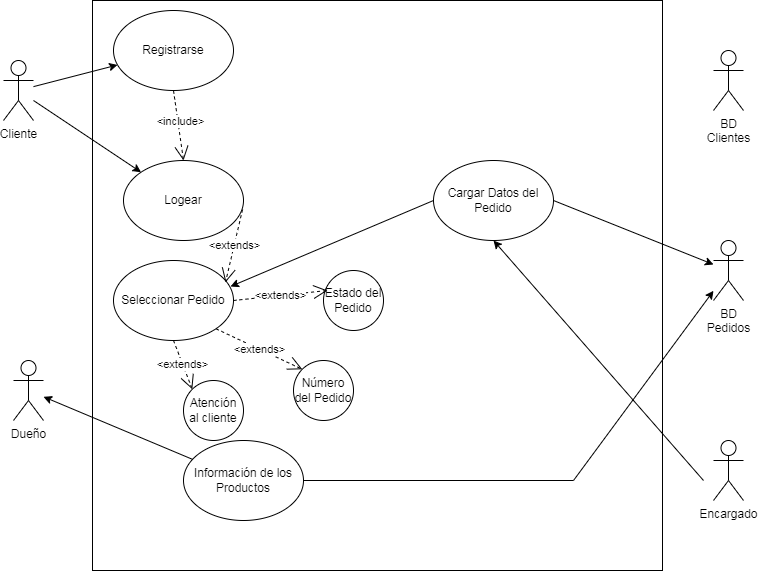

The diagram above was exported from draw.io. Its source (the exported page's mxGraphModel, read from the mxfile embedded in the PNG):
<mxGraphModel dx="969" dy="614" grid="1" gridSize="10" guides="1" tooltips="1" connect="1" arrows="1" fold="1" page="1" pageScale="1" pageWidth="827" pageHeight="1169" math="0" shadow="0">
  <root>
    <mxCell id="0" />
    <mxCell id="1" parent="0" />
    <object label="Cliente" id="wKZ26W8eDSQWGxn4uL2r-11">
      <mxCell style="shape=umlActor;verticalLabelPosition=bottom;verticalAlign=top;html=1;" vertex="1" parent="1">
        <mxGeometry x="40" y="70" width="30" height="60" as="geometry" />
      </mxCell>
    </object>
    <mxCell id="wKZ26W8eDSQWGxn4uL2r-19" value="" style="whiteSpace=wrap;html=1;aspect=fixed;" vertex="1" parent="1">
      <mxGeometry x="129" y="10" width="570" height="570" as="geometry" />
    </mxCell>
    <mxCell id="wKZ26W8eDSQWGxn4uL2r-20" value="Dueño" style="shape=umlActor;verticalLabelPosition=bottom;verticalAlign=top;html=1;outlineConnect=0;" vertex="1" parent="1">
      <mxGeometry x="50" y="370" width="30" height="60" as="geometry" />
    </mxCell>
    <mxCell id="wKZ26W8eDSQWGxn4uL2r-21" value="BD&lt;br&gt;Clientes" style="shape=umlActor;verticalLabelPosition=bottom;verticalAlign=top;html=1;outlineConnect=0;" vertex="1" parent="1">
      <mxGeometry x="750" y="60" width="30" height="60" as="geometry" />
    </mxCell>
    <mxCell id="wKZ26W8eDSQWGxn4uL2r-22" value="BD&lt;br&gt;Pedidos" style="shape=umlActor;verticalLabelPosition=bottom;verticalAlign=top;html=1;outlineConnect=0;" vertex="1" parent="1">
      <mxGeometry x="750" y="250" width="30" height="60" as="geometry" />
    </mxCell>
    <mxCell id="wKZ26W8eDSQWGxn4uL2r-25" value="Encargado" style="shape=umlActor;verticalLabelPosition=bottom;verticalAlign=top;html=1;outlineConnect=0;" vertex="1" parent="1">
      <mxGeometry x="750" y="450" width="30" height="60" as="geometry" />
    </mxCell>
    <mxCell id="wKZ26W8eDSQWGxn4uL2r-26" value="Registrarse" style="ellipse;whiteSpace=wrap;html=1;" vertex="1" parent="1">
      <mxGeometry x="150" y="20" width="120" height="80" as="geometry" />
    </mxCell>
    <mxCell id="wKZ26W8eDSQWGxn4uL2r-27" value="Logear" style="ellipse;whiteSpace=wrap;html=1;" vertex="1" parent="1">
      <mxGeometry x="160" y="170" width="120" height="80" as="geometry" />
    </mxCell>
    <mxCell id="wKZ26W8eDSQWGxn4uL2r-30" value="&amp;lt;include&amp;gt;" style="endArrow=open;endSize=12;dashed=1;html=1;rounded=0;exitX=0.5;exitY=1;exitDx=0;exitDy=0;entryX=0.5;entryY=0;entryDx=0;entryDy=0;" edge="1" parent="1" source="wKZ26W8eDSQWGxn4uL2r-26" target="wKZ26W8eDSQWGxn4uL2r-27">
      <mxGeometry x="-0.1" y="3" width="160" relative="1" as="geometry">
        <mxPoint x="300" y="80" as="sourcePoint" />
        <mxPoint x="460" y="80" as="targetPoint" />
        <mxPoint as="offset" />
      </mxGeometry>
    </mxCell>
    <mxCell id="wKZ26W8eDSQWGxn4uL2r-32" value="Seleccionar Pedido" style="ellipse;whiteSpace=wrap;html=1;" vertex="1" parent="1">
      <mxGeometry x="150" y="270" width="120" height="80" as="geometry" />
    </mxCell>
    <mxCell id="wKZ26W8eDSQWGxn4uL2r-34" value="Información de los Productos" style="ellipse;whiteSpace=wrap;html=1;" vertex="1" parent="1">
      <mxGeometry x="220" y="450" width="120" height="80" as="geometry" />
    </mxCell>
    <mxCell id="wKZ26W8eDSQWGxn4uL2r-35" value="" style="endArrow=classic;html=1;rounded=0;" edge="1" parent="1" source="wKZ26W8eDSQWGxn4uL2r-34" target="wKZ26W8eDSQWGxn4uL2r-20">
      <mxGeometry width="50" height="50" relative="1" as="geometry">
        <mxPoint x="110" y="460" as="sourcePoint" />
        <mxPoint x="90" y="490" as="targetPoint" />
      </mxGeometry>
    </mxCell>
    <mxCell id="wKZ26W8eDSQWGxn4uL2r-36" value="" style="endArrow=classic;html=1;rounded=0;" edge="1" parent="1" source="wKZ26W8eDSQWGxn4uL2r-11" target="wKZ26W8eDSQWGxn4uL2r-26">
      <mxGeometry width="50" height="50" relative="1" as="geometry">
        <mxPoint x="410" y="320" as="sourcePoint" />
        <mxPoint x="460" y="270" as="targetPoint" />
      </mxGeometry>
    </mxCell>
    <mxCell id="wKZ26W8eDSQWGxn4uL2r-37" value="" style="endArrow=classic;html=1;rounded=0;" edge="1" parent="1" source="wKZ26W8eDSQWGxn4uL2r-11" target="wKZ26W8eDSQWGxn4uL2r-27">
      <mxGeometry width="50" height="50" relative="1" as="geometry">
        <mxPoint x="80" y="106.12903225806451" as="sourcePoint" />
        <mxPoint x="164.04591410355624" y="84.43976410230812" as="targetPoint" />
      </mxGeometry>
    </mxCell>
    <mxCell id="wKZ26W8eDSQWGxn4uL2r-38" value="" style="endArrow=classic;html=1;rounded=0;exitX=1;exitY=0.5;exitDx=0;exitDy=0;" edge="1" parent="1" source="wKZ26W8eDSQWGxn4uL2r-34" target="wKZ26W8eDSQWGxn4uL2r-22">
      <mxGeometry width="50" height="50" relative="1" as="geometry">
        <mxPoint x="620" y="350" as="sourcePoint" />
        <mxPoint x="670" y="300" as="targetPoint" />
        <Array as="points">
          <mxPoint x="610" y="490" />
        </Array>
      </mxGeometry>
    </mxCell>
    <mxCell id="wKZ26W8eDSQWGxn4uL2r-39" value="Estado del Pedido&lt;span style=&quot;color: rgba(0, 0, 0, 0); font-family: monospace; font-size: 0px; text-align: start;&quot;&gt;%3CmxGraphModel%3E%3Croot%3E%3CmxCell%20id%3D%220%22%2F%3E%3CmxCell%20id%3D%221%22%20parent%3D%220%22%2F%3E%3CmxCell%20id%3D%222%22%20value%3D%22%22%20style%3D%22endArrow%3Dclassic%3Bhtml%3D1%3Brounded%3D0%3B%22%20edge%3D%221%22%20parent%3D%221%22%3E%3CmxGeometry%20width%3D%2250%22%20height%3D%2250%22%20relative%3D%221%22%20as%3D%22geometry%22%3E%3CmxPoint%20x%3D%2270%22%20y%3D%2296.12903225806451%22%20as%3D%22sourcePoint%22%2F%3E%3CmxPoint%20x%3D%22154.04591410355624%22%20y%3D%2274.43976410230812%22%20as%3D%22targetPoint%22%2F%3E%3C%2FmxGeometry%3E%3C%2FmxCell%3E%3C%2Froot%3E%3C%2FmxGraphModel%3E&lt;/span&gt;" style="ellipse;whiteSpace=wrap;html=1;aspect=fixed;" vertex="1" parent="1">
      <mxGeometry x="360" y="280" width="60" height="60" as="geometry" />
    </mxCell>
    <mxCell id="wKZ26W8eDSQWGxn4uL2r-41" value="Número del Pedido" style="ellipse;whiteSpace=wrap;html=1;aspect=fixed;" vertex="1" parent="1">
      <mxGeometry x="330" y="370" width="60" height="60" as="geometry" />
    </mxCell>
    <mxCell id="wKZ26W8eDSQWGxn4uL2r-42" value="Atención al cliente" style="ellipse;whiteSpace=wrap;html=1;aspect=fixed;" vertex="1" parent="1">
      <mxGeometry x="220" y="390" width="60" height="60" as="geometry" />
    </mxCell>
    <mxCell id="wKZ26W8eDSQWGxn4uL2r-52" value="&amp;lt;extends&amp;gt;" style="endArrow=open;endSize=12;dashed=1;html=1;rounded=0;entryX=0;entryY=0;entryDx=0;entryDy=0;exitX=1;exitY=1;exitDx=0;exitDy=0;" edge="1" parent="1" source="wKZ26W8eDSQWGxn4uL2r-32" target="wKZ26W8eDSQWGxn4uL2r-41">
      <mxGeometry width="160" relative="1" as="geometry">
        <mxPoint x="460" y="330" as="sourcePoint" />
        <mxPoint x="620" y="330" as="targetPoint" />
      </mxGeometry>
    </mxCell>
    <mxCell id="wKZ26W8eDSQWGxn4uL2r-55" value="&amp;lt;extends&amp;gt;" style="endArrow=open;endSize=12;dashed=1;html=1;rounded=0;entryX=0;entryY=0;entryDx=0;entryDy=0;exitX=0.5;exitY=1;exitDx=0;exitDy=0;" edge="1" parent="1" source="wKZ26W8eDSQWGxn4uL2r-32" target="wKZ26W8eDSQWGxn4uL2r-42">
      <mxGeometry width="160" relative="1" as="geometry">
        <mxPoint x="262.42640687119297" y="348.2842712474619" as="sourcePoint" />
        <mxPoint x="348.78679656440363" y="388.78679656440363" as="targetPoint" />
      </mxGeometry>
    </mxCell>
    <mxCell id="wKZ26W8eDSQWGxn4uL2r-56" value="&amp;lt;extends&amp;gt;" style="endArrow=open;endSize=12;dashed=1;html=1;rounded=0;entryX=0.067;entryY=0.333;entryDx=0;entryDy=0;exitX=1;exitY=0.5;exitDx=0;exitDy=0;entryPerimeter=0;" edge="1" parent="1" source="wKZ26W8eDSQWGxn4uL2r-32" target="wKZ26W8eDSQWGxn4uL2r-39">
      <mxGeometry width="160" relative="1" as="geometry">
        <mxPoint x="220" y="360" as="sourcePoint" />
        <mxPoint x="220" y="410" as="targetPoint" />
      </mxGeometry>
    </mxCell>
    <mxCell id="wKZ26W8eDSQWGxn4uL2r-58" value="Cargar Datos del Pedido" style="ellipse;whiteSpace=wrap;html=1;" vertex="1" parent="1">
      <mxGeometry x="470" y="170" width="120" height="80" as="geometry" />
    </mxCell>
    <mxCell id="wKZ26W8eDSQWGxn4uL2r-59" value="" style="endArrow=classic;html=1;rounded=0;exitX=0;exitY=0.5;exitDx=0;exitDy=0;entryX=0.975;entryY=0.325;entryDx=0;entryDy=0;entryPerimeter=0;" edge="1" parent="1" source="wKZ26W8eDSQWGxn4uL2r-58" target="wKZ26W8eDSQWGxn4uL2r-32">
      <mxGeometry width="50" height="50" relative="1" as="geometry">
        <mxPoint x="440" y="120" as="sourcePoint" />
        <mxPoint x="490" y="70" as="targetPoint" />
        <Array as="points" />
      </mxGeometry>
    </mxCell>
    <mxCell id="wKZ26W8eDSQWGxn4uL2r-60" value="&amp;lt;extends&amp;gt;" style="endArrow=open;endSize=12;dashed=1;html=1;rounded=0;exitX=0.992;exitY=0.613;exitDx=0;exitDy=0;exitPerimeter=0;entryX=0.933;entryY=0.275;entryDx=0;entryDy=0;entryPerimeter=0;" edge="1" parent="1" source="wKZ26W8eDSQWGxn4uL2r-27" target="wKZ26W8eDSQWGxn4uL2r-32">
      <mxGeometry width="160" relative="1" as="geometry">
        <mxPoint x="280" y="320" as="sourcePoint" />
        <mxPoint x="370" y="310" as="targetPoint" />
      </mxGeometry>
    </mxCell>
    <mxCell id="wKZ26W8eDSQWGxn4uL2r-61" value="" style="endArrow=classic;html=1;rounded=0;entryX=0.5;entryY=1;entryDx=0;entryDy=0;" edge="1" parent="1" target="wKZ26W8eDSQWGxn4uL2r-58">
      <mxGeometry width="50" height="50" relative="1" as="geometry">
        <mxPoint x="740" y="490" as="sourcePoint" />
        <mxPoint x="277" y="306" as="targetPoint" />
        <Array as="points" />
      </mxGeometry>
    </mxCell>
    <mxCell id="wKZ26W8eDSQWGxn4uL2r-62" value="" style="endArrow=classic;html=1;rounded=0;exitX=1;exitY=0.5;exitDx=0;exitDy=0;" edge="1" parent="1" source="wKZ26W8eDSQWGxn4uL2r-58" target="wKZ26W8eDSQWGxn4uL2r-22">
      <mxGeometry width="50" height="50" relative="1" as="geometry">
        <mxPoint x="480" y="220" as="sourcePoint" />
        <mxPoint x="277" y="306" as="targetPoint" />
        <Array as="points" />
      </mxGeometry>
    </mxCell>
  </root>
</mxGraphModel>